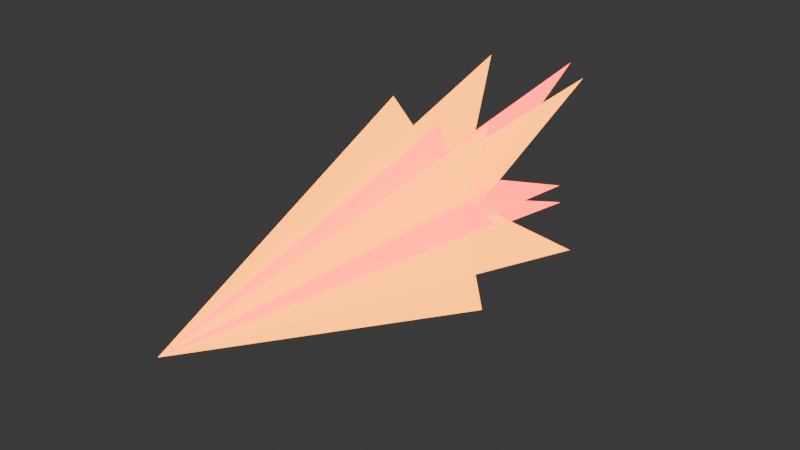 # Source: igniteArrow.blend  (saved by Blender 4.2.66; exported with 4.5.12 LTS)
import bpy
from mathutils import Matrix  # noqa: F401  (used for matrix-valued properties, if any)

bpy.ops.wm.read_factory_settings(use_empty=True)
scene = bpy.context.scene
scene.name = 'Scene'

# ---- collections
col_arrowmesh = bpy.data.collections.new('ArrowMesh'); scene.collection.children.link(col_arrowmesh)
col_arrow = bpy.data.collections.new('Arrow'); scene.collection.children.link(col_arrow)

# ---- materials (node trees are filled in below, after node groups)
mat_material_008 = bpy.data.materials.new('Material.008')
mat_material_008.alpha_threshold = 0.0
mat_material_008.use_transparent_shadow = False
mat_material_008.roughness = 0.5
mat_material_008.line_color = (0.0, 0.0, 0.0, 1.0)
mat_material_007 = bpy.data.materials.new('Material.007')
mat_material_007.alpha_threshold = 0.0
mat_material_007.use_transparent_shadow = False
mat_material_007.roughness = 0.5
mat_material_007.line_color = (0.0, 0.0, 0.0, 1.0)
mat_material_006 = bpy.data.materials.new('Material.006')
mat_material_006.alpha_threshold = 0.0
mat_material_006.use_transparent_shadow = False
mat_material_006.roughness = 0.5
mat_material_006.line_color = (0.0, 0.0, 0.0, 1.0)
mat_material_005 = bpy.data.materials.new('Material.005')
mat_material_005.alpha_threshold = 0.0
mat_material_005.use_transparent_shadow = False
mat_material_005.roughness = 0.5
mat_material_005.line_color = (0.0, 0.0, 0.0, 1.0)
mat_material = bpy.data.materials.new('Material')
mat_material.alpha_threshold = 0.0
mat_material.use_transparent_shadow = False
mat_material.roughness = 0.5
mat_material.line_color = (0.0, 0.0, 0.0, 1.0)
mat_material_004 = bpy.data.materials.new('Material.004')
mat_material_004.alpha_threshold = 0.0
mat_material_004.use_transparent_shadow = False
mat_material_004.roughness = 0.5
mat_material_004.line_color = (0.0, 0.0, 0.0, 1.0)
mat_material_002 = bpy.data.materials.new('Material.002')
mat_material_002.alpha_threshold = 0.0
mat_material_002.use_transparent_shadow = False
mat_material_002.roughness = 0.5
mat_material_002.line_color = (0.0, 0.0, 0.0, 1.0)
mat_material_003 = bpy.data.materials.new('Material.003')
mat_material_003.alpha_threshold = 0.0
mat_material_003.use_transparent_shadow = False
mat_material_003.roughness = 0.5
mat_material_003.line_color = (0.0, 0.0, 0.0, 1.0)

# ---- material node trees
mat_material_008.use_nodes = True; mat_material_008.node_tree.nodes.clear()
_N = mat_material_008.node_tree.nodes; _L = mat_material_008.node_tree.links
n0 = _N.new('ShaderNodeOutputMaterial'); n0.name = 'Material Output'; n0.location = (300, 300)
n1 = _N.new('ShaderNodeBsdfPrincipled'); n1.name = 'Principled BSDF'; n1.location = (30, 306)
n1.inputs[0].default_value = (0.1248, 0.004025, 0.002428, 1.0)
n1.inputs[2].default_value = 0.4
n1.inputs[3].default_value = 1.45
n1.inputs[4].default_value = 0.7
n1.inputs[27].default_value = (0.1248, 0.004025, 0.002428, 1.0)
n1.inputs[28].default_value = 50.0
_L.new(n1.outputs[0], n0.inputs[0])
n0.is_active_output = True
mat_material_007.use_nodes = True; mat_material_007.node_tree.nodes.clear()
_N = mat_material_007.node_tree.nodes; _L = mat_material_007.node_tree.links
n0 = _N.new('ShaderNodeOutputMaterial'); n0.name = 'Material Output'; n0.location = (300, 300)
n1 = _N.new('ShaderNodeBsdfPrincipled'); n1.name = 'Principled BSDF.001'; n1.location = (-112, 286)
n1.inputs[0].default_value = (0.09531, 0.02624, 0.0, 1.0)
n1.inputs[2].default_value = 0.4
n1.inputs[3].default_value = 1.45
n1.inputs[4].default_value = 0.7
n1.inputs[27].default_value = (0.09531, 0.02624, 0.0, 1.0)
n1.inputs[28].default_value = 50.0
_L.new(n1.outputs[0], n0.inputs[0])
n0.is_active_output = True
mat_material_006.use_nodes = True; mat_material_006.node_tree.nodes.clear()
_N = mat_material_006.node_tree.nodes; _L = mat_material_006.node_tree.links
n0 = _N.new('ShaderNodeOutputMaterial'); n0.name = 'Material Output'; n0.location = (300, 300)
n1 = _N.new('ShaderNodeBsdfPrincipled'); n1.name = 'Principled BSDF.001'; n1.location = (-230, 300)
n1.inputs[0].default_value = (0.09531, 0.02624, 0.0, 1.0)
n1.inputs[2].default_value = 0.4
n1.inputs[3].default_value = 1.45
n1.inputs[4].default_value = 0.7
n1.inputs[27].default_value = (0.09531, 0.02624, 0.0, 1.0)
n1.inputs[28].default_value = 50.0
_L.new(n1.outputs[0], n0.inputs[0])
n0.is_active_output = True
mat_material_005.use_nodes = True; mat_material_005.node_tree.nodes.clear()
_N = mat_material_005.node_tree.nodes; _L = mat_material_005.node_tree.links
n0 = _N.new('ShaderNodeOutputMaterial'); n0.name = 'Material Output'; n0.location = (300, 300)
n1 = _N.new('ShaderNodeBsdfPrincipled'); n1.name = 'Principled BSDF'; n1.location = (10, 300)
n1.inputs[0].default_value = (0.1248, 0.004025, 0.002428, 1.0)
n1.inputs[2].default_value = 0.4
n1.inputs[3].default_value = 1.45
n1.inputs[4].default_value = 0.7
n1.inputs[27].default_value = (0.1248, 0.004025, 0.002428, 1.0)
n1.inputs[28].default_value = 50.0
_L.new(n1.outputs[0], n0.inputs[0])
n0.is_active_output = True
mat_material.use_nodes = True; mat_material.node_tree.nodes.clear()
_N = mat_material.node_tree.nodes; _L = mat_material.node_tree.links
n0 = _N.new('ShaderNodeOutputMaterial'); n0.name = 'Material Output'; n0.location = (300, 300)
n1 = _N.new('ShaderNodeBsdfPrincipled'); n1.name = 'Principled BSDF'; n1.location = (30, 306)
n1.inputs[0].default_value = (0.1248, 0.004025, 0.002428, 1.0)
n1.inputs[2].default_value = 0.4
n1.inputs[3].default_value = 1.45
n1.inputs[4].default_value = 0.7
n1.inputs[27].default_value = (0.1248, 0.004025, 0.002428, 1.0)
n1.inputs[28].default_value = 50.0
_L.new(n1.outputs[0], n0.inputs[0])
n0.is_active_output = True
mat_material_004.use_nodes = True; mat_material_004.node_tree.nodes.clear()
_N = mat_material_004.node_tree.nodes; _L = mat_material_004.node_tree.links
n0 = _N.new('ShaderNodeOutputMaterial'); n0.name = 'Material Output'; n0.location = (300, 300)
n1 = _N.new('ShaderNodeBsdfPrincipled'); n1.name = 'Principled BSDF.001'; n1.location = (-112, 286)
n1.inputs[0].default_value = (0.09531, 0.02624, 0.0, 1.0)
n1.inputs[2].default_value = 0.4
n1.inputs[3].default_value = 1.45
n1.inputs[4].default_value = 0.7
n1.inputs[27].default_value = (0.09531, 0.02624, 0.0, 1.0)
n1.inputs[28].default_value = 50.0
_L.new(n1.outputs[0], n0.inputs[0])
n0.is_active_output = True
mat_material_002.use_nodes = True; mat_material_002.node_tree.nodes.clear()
_N = mat_material_002.node_tree.nodes; _L = mat_material_002.node_tree.links
n0 = _N.new('ShaderNodeOutputMaterial'); n0.name = 'Material Output'; n0.location = (300, 300)
n1 = _N.new('ShaderNodeBsdfPrincipled'); n1.name = 'Principled BSDF.001'; n1.location = (-230, 300)
n1.inputs[0].default_value = (0.09531, 0.02624, 0.0, 1.0)
n1.inputs[2].default_value = 0.4
n1.inputs[3].default_value = 1.45
n1.inputs[4].default_value = 0.7
n1.inputs[27].default_value = (0.09531, 0.02624, 0.0, 1.0)
n1.inputs[28].default_value = 50.0
_L.new(n1.outputs[0], n0.inputs[0])
n0.is_active_output = True
mat_material_003.use_nodes = True; mat_material_003.node_tree.nodes.clear()
_N = mat_material_003.node_tree.nodes; _L = mat_material_003.node_tree.links
n0 = _N.new('ShaderNodeOutputMaterial'); n0.name = 'Material Output'; n0.location = (300, 300)
n1 = _N.new('ShaderNodeBsdfPrincipled'); n1.name = 'Principled BSDF'; n1.location = (10, 300)
n1.inputs[0].default_value = (0.1248, 0.004025, 0.002428, 1.0)
n1.inputs[2].default_value = 0.4
n1.inputs[3].default_value = 1.45
n1.inputs[4].default_value = 0.7
n1.inputs[27].default_value = (0.1248, 0.004025, 0.002428, 1.0)
n1.inputs[28].default_value = 50.0
_L.new(n1.outputs[0], n0.inputs[0])
n0.is_active_output = True

# ---- world
world_world = bpy.data.worlds.new('World'); scene.world = world_world
world_world.use_nodes = True; world_world.node_tree.nodes.clear()
_N = world_world.node_tree.nodes; _L = world_world.node_tree.links
n0 = _N.new('ShaderNodeOutputWorld'); n0.name = 'World Output'; n0.location = (300, 300)
n1 = _N.new('ShaderNodeBackground'); n1.name = 'Background'; n1.location = (10, 300)
n1.inputs[0].default_value = (0.05088, 0.05088, 0.05088, 1.0)
_L.new(n1.outputs[0], n0.inputs[0])
n0.is_active_output = True
world_world.color = (0.05088, 0.05088, 0.05088)
world_world.sun_shadow_jitter_overblur = 0.0

# ---- meshes
me_mesh1_001 = bpy.data.meshes.new('mesh1.001')
me_mesh1_001.from_pydata([(0.1854, 1.0, 0.0), (0.0, 1.646, -0.3901), (0.0, -1.0, 0.0), (0.0, 1.646, 0.3901), (-0.1854, 1.0, 0.0), (-0.09268, 1.0, 0.1605), (0.5673, 1.932, 0.3275), (0.0, -1.0, 0.0), (-0.5673, 1.932, -0.3275), (0.09268, 1.0, -0.1605), (0.09268, 1.0, 0.1605), (0.5673, 1.932, -0.3275), (0.0, -1.0, 0.0), (-0.5673, 1.932, 0.3275), (-0.09268, 1.0, -0.1605), (-8.102e-09, 1.0, 0.1854), (0.4854, 2.329, 0.0), (0.0, -1.0, 0.0), (-0.4854, 2.329, 0.0), (8.102e-09, 1.0, -0.1854)], [], [(0, 3, 2), (2, 3, 4), (4, 1, 2), (1, 0, 2), (4, 0, 1), (5, 8, 7), (7, 8, 9), (9, 6, 7), (6, 5, 7), (9, 5, 6), (10, 13, 12), (12, 13, 14), (14, 11, 12), (11, 10, 12), (14, 10, 11), (15, 18, 17), (17, 18, 19), (19, 16, 17), (16, 15, 17), (19, 15, 16), (4, 3, 0), (9, 8, 5), (14, 13, 10), (19, 18, 15)])
me_mesh1_001.polygons.foreach_set('material_index', [0, 0, 0, 0, 0, 1, 1, 1, 1, 1, 2, 2, 2, 2, 2, 3, 3, 3, 3, 3, 0, 1, 2, 3])
_uv = me_mesh1_001.uv_layers.new(name='UVMap')
_uv.uv.foreach_set('vector', [0.625, 0.5, 0.875, 0.5, 0.625, 0.75, 0.625, 0.0, 0.625, 0.25, 0.375, 0.25, 0.125, 0.5, 0.375, 0.5, 0.125, 0.75, 0.375, 0.5, 0.625, 0.5, 0.375, 0.75, 0.375, 0.25, 0.625, 0.5, 0.375, 0.5, 0.625, 0.5, 0.875, 0.5, 0.625, 0.75, 0.625, 0.0, 0.625, 0.25, 0.375, 0.25, 0.125, 0.5, 0.375, 0.5, 0.125, 0.75, 0.375, 0.5, 0.625, 0.5, 0.375, 0.75, 0.375, 0.25, 0.625, 0.5, 0.375, 0.5, 0.625, 0.5, 0.875, 0.5, 0.625, 0.75, 0.625, 0.0, 0.625, 0.25, 0.375, 0.25, 0.125, 0.5, 0.375, 0.5, 0.125, 0.75, 0.375, 0.5, 0.625, 0.5, 0.375, 0.75, 0.375, 0.25, 0.625, 0.5, 0.375, 0.5, 0.625, 0.5, 0.875, 0.5, 0.625, 0.75, 0.625, 0.0, 0.625, 0.25, 0.375, 0.25, 0.125, 0.5, 0.375, 0.5, 0.125, 0.75, 0.375, 0.5, 0.625, 0.5, 0.375, 0.75, 0.375, 0.25, 0.625, 0.5, 0.375, 0.5, 0.375, 0.25, 0.625, 0.25, 0.625, 0.5, 0.375, 0.25, 0.625, 0.25, 0.625, 0.5, 0.375, 0.25, 0.625, 0.25, 0.625, 0.5, 0.375, 0.25, 0.625, 0.25, 0.625, 0.5])
me_mesh1_001.materials.append(mat_material_008)
me_mesh1_001.materials.append(mat_material_007)
me_mesh1_001.materials.append(mat_material_006)
me_mesh1_001.materials.append(mat_material_005)
me_mesh1_001.use_mirror_x = True
me_mesh1_001.use_mirror_z = True
me_mesh1_001.use_mirror_vertex_groups = False
me_mesh1_001.update()
me_mesh1 = bpy.data.meshes.new('mesh1')
me_mesh1.from_pydata([(0.1854, 1.0, 0.0), (0.0, 1.0, -0.3901), (0.0, -1.0, 0.0), (0.0, 1.0, 0.3901), (-0.1854, 1.0, 0.0)], [], [(0, 3, 2), (2, 3, 4), (4, 1, 2), (1, 0, 2), (4, 3, 0, 1)])
_uv = me_mesh1.uv_layers.new(name='UVMap')
_uv.uv.foreach_set('vector', [0.625, 0.5, 0.875, 0.5, 0.625, 0.75, 0.625, 0.0, 0.625, 0.25, 0.375, 0.25, 0.125, 0.5, 0.375, 0.5, 0.125, 0.75, 0.375, 0.5, 0.625, 0.5, 0.375, 0.75, 0.375, 0.25, 0.625, 0.25, 0.625, 0.5, 0.375, 0.5])
me_mesh1.materials.append(mat_material)
me_mesh1.use_mirror_x = True
me_mesh1.use_mirror_z = True
me_mesh1.use_mirror_vertex_groups = False
me_mesh1.update()
me_mesh2 = bpy.data.meshes.new('mesh2')
me_mesh2.from_pydata([(0.1854, 1.0, 0.0), (0.0, 1.0, -0.6551), (0.0, -1.0, 0.0), (0.0, 1.0, 0.6551), (-0.1854, 1.0, 0.0)], [], [(0, 3, 2), (2, 3, 4), (4, 1, 2), (1, 0, 2), (4, 3, 0, 1)])
_uv = me_mesh2.uv_layers.new(name='UVMap')
_uv.uv.foreach_set('vector', [0.625, 0.5, 0.875, 0.5, 0.625, 0.75, 0.625, 0.0, 0.625, 0.25, 0.375, 0.25, 0.125, 0.5, 0.375, 0.5, 0.125, 0.75, 0.375, 0.5, 0.625, 0.5, 0.375, 0.75, 0.375, 0.25, 0.625, 0.25, 0.625, 0.5, 0.375, 0.5])
me_mesh2.materials.append(mat_material_004)
me_mesh2.use_mirror_x = True
me_mesh2.use_mirror_z = True
me_mesh2.use_mirror_vertex_groups = False
me_mesh2.update()
me_mesh3 = bpy.data.meshes.new('mesh3')
me_mesh3.from_pydata([(0.1854, 1.0, 0.0), (0.0, 1.0, -0.6551), (0.0, -1.0, 0.0), (0.0, 1.0, 0.6551), (-0.1854, 1.0, 0.0)], [], [(0, 3, 2), (2, 3, 4), (4, 1, 2), (1, 0, 2), (4, 3, 0, 1)])
_uv = me_mesh3.uv_layers.new(name='UVMap')
_uv.uv.foreach_set('vector', [0.625, 0.5, 0.875, 0.5, 0.625, 0.75, 0.625, 0.0, 0.625, 0.25, 0.375, 0.25, 0.125, 0.5, 0.375, 0.5, 0.125, 0.75, 0.375, 0.5, 0.625, 0.5, 0.375, 0.75, 0.375, 0.25, 0.625, 0.25, 0.625, 0.5, 0.375, 0.5])
me_mesh3.materials.append(mat_material_002)
me_mesh3.use_mirror_x = True
me_mesh3.use_mirror_z = True
me_mesh3.use_mirror_vertex_groups = False
me_mesh3.update()
me_mesh4 = bpy.data.meshes.new('mesh4')
me_mesh4.from_pydata([(0.1854, 1.0, 0.0), (0.0, 1.0, -0.4854), (0.0, -1.0, 0.0), (0.0, 1.0, 0.4854), (-0.1854, 1.0, 0.0)], [], [(0, 3, 2), (2, 3, 4), (4, 1, 2), (1, 0, 2), (4, 3, 0, 1)])
_uv = me_mesh4.uv_layers.new(name='UVMap')
_uv.uv.foreach_set('vector', [0.625, 0.5, 0.875, 0.5, 0.625, 0.75, 0.625, 0.0, 0.625, 0.25, 0.375, 0.25, 0.125, 0.5, 0.375, 0.5, 0.125, 0.75, 0.375, 0.5, 0.625, 0.5, 0.375, 0.75, 0.375, 0.25, 0.625, 0.25, 0.625, 0.5, 0.375, 0.5])
me_mesh4.materials.append(mat_material_003)
me_mesh4.use_mirror_x = True
me_mesh4.use_mirror_z = True
me_mesh4.use_mirror_vertex_groups = False
me_mesh4.update()

# ---- objects
ob_arrowmesh = bpy.data.objects.new('arrowMesh', me_mesh1_001)
ob_arrow1 = bpy.data.objects.new('Arrow1', me_mesh1)
ob_arrow2 = bpy.data.objects.new('Arrow2', me_mesh2)
ob_arrow3 = bpy.data.objects.new('Arrow3', me_mesh3)
ob_arrow4 = bpy.data.objects.new('Arrow4', me_mesh4)

# ---- transforms, parenting, visibility, modifiers, constraints
ob_arrowmesh.location = (0.0, 0.0, 0.0)
ob_arrowmesh.rotation_euler = (0.0, 1.571, 0.0)
ob_arrowmesh.lock_rotations_4d = False
ob_arrowmesh.empty_display_type = 'ARROWS'
ob_arrowmesh.lineart.crease_threshold = 0.0
ob_arrowmesh.use_mesh_mirror_x = True
ob_arrowmesh.use_mesh_mirror_z = True
ob_arrow1.location = (0.0, 0.0, 0.0)
ob_arrow1.rotation_euler = (0.0, 1.571, 0.0)
ob_arrow1.lock_rotations_4d = False
ob_arrow1.empty_display_type = 'ARROWS'
ob_arrow1.lineart.crease_threshold = 0.0
ob_arrow1.use_mesh_mirror_x = True
ob_arrow1.use_mesh_mirror_z = True
ob_arrow2.location = (0.0, 0.0, 0.0)
ob_arrow2.rotation_euler = (0.0, -0.5236, 0.0)
ob_arrow2.lock_rotations_4d = False
ob_arrow2.empty_display_type = 'ARROWS'
ob_arrow2.lineart.crease_threshold = 0.0
ob_arrow2.use_mesh_mirror_x = True
ob_arrow2.use_mesh_mirror_z = True
ob_arrow3.location = (0.0, 0.0, 0.0)
ob_arrow3.rotation_euler = (0.0, 0.5236, 0.0)
ob_arrow3.lock_rotations_4d = False
ob_arrow3.empty_display_type = 'ARROWS'
ob_arrow3.lineart.crease_threshold = 0.0
ob_arrow3.use_mesh_mirror_x = True
ob_arrow3.use_mesh_mirror_z = True
ob_arrow4.location = (0.0, 0.0, 0.0)
ob_arrow4.lock_rotations_4d = False
ob_arrow4.empty_display_type = 'ARROWS'
ob_arrow4.lineart.crease_threshold = 0.0
ob_arrow4.use_mesh_mirror_x = True
ob_arrow4.use_mesh_mirror_z = True

# ---- collection membership
col_arrowmesh.objects.link(ob_arrowmesh)
col_arrow.objects.link(ob_arrow1)
col_arrow.objects.link(ob_arrow2)
col_arrow.objects.link(ob_arrow3)
col_arrow.objects.link(ob_arrow4)

# ---- scene / render settings (as saved in the file)
scene.frame_start = 1; scene.frame_end = 250; scene.frame_set(1)
scene.render.engine = 'BLENDER_EEVEE_NEXT'
bpy.context.view_layer.update()

# ---- added for rendering (the .blend has no active camera): camera
cam_auto = bpy.data.cameras.new('AutoCamera')
cam_auto.lens = 50.0
cam_auto.sensor_width = 36.0
cam_auto.clip_end = 1000.0
ob_auto_camera = bpy.data.objects.new('AutoCamera', cam_auto)
scene.collection.objects.link(ob_auto_camera)
ob_auto_camera.location = (3.43416, -3.45655, 2.74732)
ob_auto_camera.rotation_euler = (1.09748, -7.21219e-08, 0.694738)
scene.camera = ob_auto_camera
bpy.context.view_layer.update()
